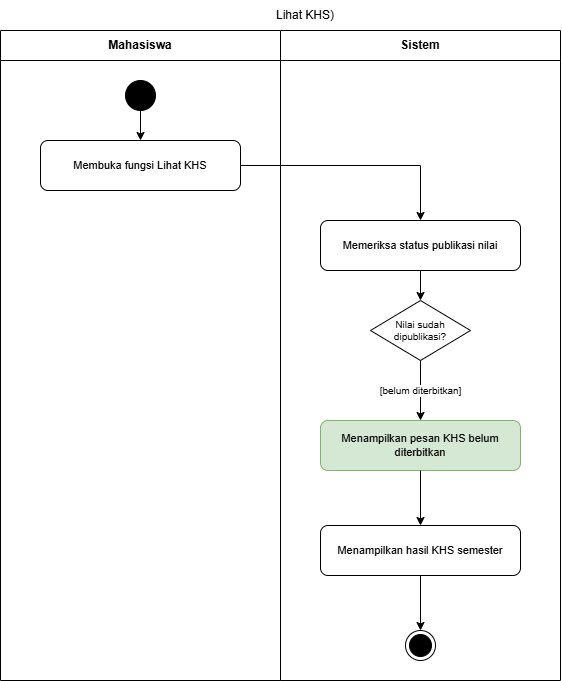

The diagram above was exported from draw.io. Its source (the exported page's mxGraphModel, read from the mxfile embedded in the PNG):
<mxGraphModel dx="1099" dy="611" grid="1" gridSize="10" guides="1" tooltips="1" connect="1" arrows="1" fold="1" page="1" pageScale="1" pageWidth="827" pageHeight="1169" math="0" shadow="0">
  <root>
    <mxCell id="0" />
    <mxCell id="1" parent="0" />
    <mxCell id="lane_act" parent="1" style="swimlane;whiteSpace=wrap;html=1;startSize=30;horizontal=1;fillColor=#ffffff;strokeColor=#000000;fontStyle=1;fontSize=12;" value="Mahasiswa" vertex="1">
      <mxGeometry height="650" width="280" x="100" y="40" as="geometry" />
    </mxCell>
    <mxCell id="lane_sys" parent="1" style="swimlane;whiteSpace=wrap;html=1;startSize=30;horizontal=1;fillColor=#ffffff;strokeColor=#000000;fontStyle=1;fontSize=12;" value="Sistem" vertex="1">
      <mxGeometry height="650" width="280" x="380" y="40" as="geometry" />
    </mxCell>
    <mxCell id="final_node" parent="lane_sys" style="ellipse;html=1;shape=endState;fillColor=#000000;strokeColor=#000000;" value="" vertex="1">
      <mxGeometry height="30" width="30" x="125" y="600" as="geometry" />
    </mxCell>
    <mxCell id="node_5" parent="lane_sys" style="rounded=1;whiteSpace=wrap;html=1;fillColor=#ffffff;strokeColor=#000000;fontSize=11;align=center;" value="Menampilkan hasil KHS semester" vertex="1">
      <mxGeometry height="50" width="200" x="40" y="495" as="geometry" />
    </mxCell>
    <mxCell id="e_6" edge="1" parent="lane_sys" source="node_5" style="edgeStyle=orthogonalEdgeStyle;rounded=0;html=1;endArrow=classic;strokeColor=#000000;" target="final_node" value="">
      <mxGeometry x="-380" y="-40" as="geometry" />
    </mxCell>
    <mxCell id="node_4" parent="lane_sys" style="rounded=1;whiteSpace=wrap;html=1;fillColor=#d5e8d4;strokeColor=#82b366;fontSize=11;align=center;" value="Menampilkan pesan KHS belum diterbitkan" vertex="1">
      <mxGeometry height="50" width="200" x="40" y="390" as="geometry" />
    </mxCell>
    <mxCell id="e_5" edge="1" parent="lane_sys" source="node_4" style="edgeStyle=orthogonalEdgeStyle;rounded=0;html=1;endArrow=classic;strokeColor=#000000;fontSize=10;" target="node_5" value="">
      <mxGeometry x="-380" y="-40" as="geometry" />
    </mxCell>
    <mxCell id="init" parent="1" style="ellipse;whiteSpace=wrap;html=1;aspect=fixed;fillColor=#000000;strokeColor=#000000;" value="" vertex="1">
      <mxGeometry height="30" width="30" x="225" y="90" as="geometry" />
    </mxCell>
    <mxCell id="node_1" parent="1" style="rounded=1;whiteSpace=wrap;html=1;fillColor=#ffffff;strokeColor=#000000;fontSize=11;align=center;" value="Membuka fungsi Lihat KHS" vertex="1">
      <mxGeometry height="50" width="200" x="140" y="150" as="geometry" />
    </mxCell>
    <mxCell id="e_1" edge="1" parent="1" source="init" style="edgeStyle=orthogonalEdgeStyle;rounded=0;html=1;endArrow=classic;strokeColor=#000000;fontSize=10;" target="node_1" value="">
      <mxGeometry as="geometry" />
    </mxCell>
    <mxCell id="node_2" parent="1" style="rounded=1;whiteSpace=wrap;html=1;fillColor=#ffffff;strokeColor=#000000;fontSize=11;align=center;" value="Memeriksa status publikasi nilai" vertex="1">
      <mxGeometry height="50" width="200" x="420" y="230" as="geometry" />
    </mxCell>
    <mxCell id="e_2" edge="1" parent="1" source="node_1" style="edgeStyle=orthogonalEdgeStyle;rounded=0;html=1;endArrow=classic;strokeColor=#000000;fontSize=10;" target="node_2" value="">
      <mxGeometry as="geometry" />
    </mxCell>
    <mxCell id="node_3" parent="1" style="rhombus;whiteSpace=wrap;html=1;fillColor=#ffffff;strokeColor=#000000;fontSize=10;align=center;" value="Nilai sudah dipublikasi?" vertex="1">
      <mxGeometry height="60" width="100" x="470" y="310" as="geometry" />
    </mxCell>
    <mxCell id="e_3" edge="1" parent="1" source="node_2" style="edgeStyle=orthogonalEdgeStyle;rounded=0;html=1;endArrow=classic;strokeColor=#000000;fontSize=10;" target="node_3" value="">
      <mxGeometry as="geometry" />
    </mxCell>
    <mxCell id="e_4" edge="1" parent="1" source="node_3" style="edgeStyle=orthogonalEdgeStyle;rounded=0;html=1;endArrow=classic;strokeColor=#000000;fontSize=10;" target="node_4" value="[belum diterbitkan]">
      <mxGeometry as="geometry" />
    </mxCell>
    <mxCell id="FX9rpPhUMVJdaQFumPJj-1" parent="1" style="text;html=1;whiteSpace=wrap;strokeColor=none;fillColor=none;align=center;verticalAlign=middle;rounded=0;" value="Lihat KHS)" vertex="1">
      <mxGeometry height="30" width="150" x="330" y="10" as="geometry" />
    </mxCell>
  </root>
</mxGraphModel>